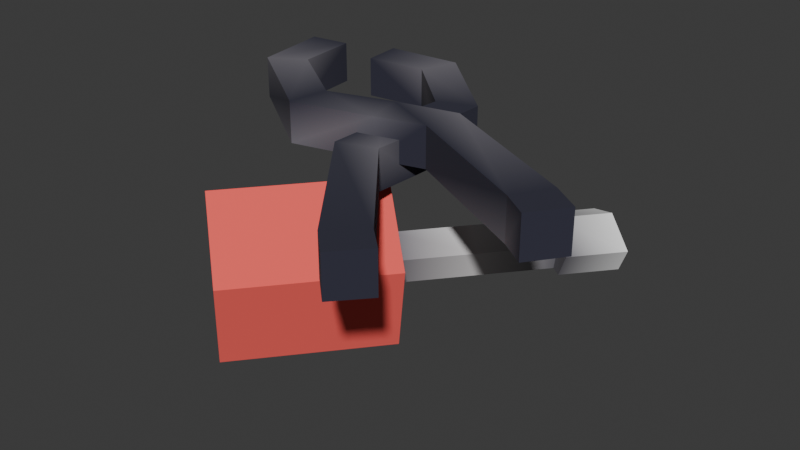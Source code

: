 # Source: girth_tools.blend  (saved by Blender 5.2.45; exported with 4.5.12 LTS)
import bpy
from mathutils import Matrix  # noqa: F401  (used for matrix-valued properties, if any)

bpy.ops.wm.read_factory_settings(use_empty=True)
scene = bpy.context.scene
scene.name = 'Scene'

# ---- collections
col_collection = bpy.data.collections.new('Collection'); scene.collection.children.link(col_collection)

# ---- materials (node trees are filled in below, after node groups)
mat_material = bpy.data.materials.new('Material')
mat_material.alpha_threshold = 0.0
mat_material.use_backface_culling_lightprobe_volume = False
mat_material.roughness = 0.5
mat_material.line_color = (0.0, 0.0, 0.0, 1.0)

# ---- material node trees
mat_material.use_nodes = True; mat_material.node_tree.nodes.clear()
_N = mat_material.node_tree.nodes; _L = mat_material.node_tree.links
n0 = _N.new('ShaderNodeOutputMaterial'); n0.name = 'Material Output'; n0.location = (200, 100)
n1 = _N.new('ShaderNodeBsdfPrincipled'); n1.name = 'Principled BSDF'; n1.location = (-200, 100)
n1.inputs[2].default_value = 1.0
n1.inputs[10].default_value = 0.005
n2 = _N.new('ShaderNodeVertexColor'); n2.name = 'Color Attribute'; n2.location = (-490, 80)
_L.new(n1.outputs[0], n0.inputs[0])
_L.new(n2.outputs[0], n1.inputs[0])
n0.is_active_output = True

# ---- world
world_world = bpy.data.worlds.new('World'); scene.world = world_world
world_world.use_nodes = True; world_world.node_tree.nodes.clear()
_N = world_world.node_tree.nodes; _L = world_world.node_tree.links
n0 = _N.new('ShaderNodeOutputWorld'); n0.name = 'World Output'; n0.location = (200, 100)
n1 = _N.new('ShaderNodeBackground'); n1.name = 'Background'; n1.location = (-200, 100)
n1.inputs[0].default_value = (0.05088, 0.05088, 0.05088, 1.0)
_L.new(n1.outputs[0], n0.inputs[0])
n0.is_active_output = True
world_world.color = (0.05088, 0.05088, 0.05088)
world_world.sun_shadow_jitter_overblur = 0.0

# ---- meshes
me_cube_001 = bpy.data.meshes.new('Cube.001')
me_cube_001.from_pydata([(0.6004, -1.134, 0.4423), (0.7416, -0.9767, 0.4423), (0.473, -1.014, 0.4423), (0.6281, -0.8704, 0.4423), (-0.05829, -0.3452, 0.4423), (0.1424, -0.2781, 0.4423), (-0.05382, -0.01388, 0.4423), (0.1575, -0.02337, 0.4423), (-0.02426, 0.3349, 0.4423), (0.1722, 0.4135, 0.4423), (-0.3679, 0.6561, 0.4423), (-0.2983, 0.8559, 0.4423), (-0.691, 0.62, 0.4423), (-0.7086, 0.8309, 0.4423), (0.6004, -1.134, 0.6523), (0.7416, -0.9767, 0.6523), (0.473, -1.014, 0.6523), (0.6281, -0.8704, 0.6523), (-0.05829, -0.3452, 0.6523), (0.1424, -0.2781, 0.6523), (-0.05382, -0.01388, 0.6523), (0.1575, -0.02337, 0.6523), (-0.02426, 0.3349, 0.6523), (0.1722, 0.4135, 0.6523), (-0.3679, 0.6561, 0.6523), (-0.2983, 0.8559, 0.6523), (-0.691, 0.62, 0.6523), (-0.7086, 0.8309, 0.6523), (1.207, -0.39, 0.5342), (1.081, -0.5601, 0.5342), (1.063, -0.2895, 0.5342), (0.9539, -0.4705, 0.5342), (0.3008, 0.09559, 0.5342), (0.2757, -0.1145, 0.5342), (-0.02277, 0.02424, 0.5342), (0.02924, -0.1808, 0.5342), (-0.3583, -0.07521, 0.5342), (-0.3956, -0.2835, 0.5342), (-0.7424, 0.1964, 0.5342), (-0.924, 0.08787, 0.5342), (-0.7724, 0.5201, 0.5342), (-0.9824, 0.4947, 0.5342), (1.207, -0.39, 0.7441), (1.081, -0.5601, 0.7441), (1.063, -0.2895, 0.7441), (0.9539, -0.4705, 0.7441), (0.3008, 0.09559, 0.7441), (0.2757, -0.1145, 0.7441), (-0.02277, 0.02424, 0.7441), (0.02924, -0.1808, 0.7441), (-0.3583, -0.07521, 0.7441), (-0.3956, -0.2835, 0.7441), (-0.7424, 0.1964, 0.7441), (-0.924, 0.08787, 0.7441), (-0.7724, 0.5201, 0.7441), (-0.9824, 0.4947, 0.7441), (-0.5136, -0.7277, 0.4116), (0.02638, -0.07411, 0.119), (-0.8244, -0.4709, 0.1187), (-0.06988, 0.005415, 0.02832), (-0.7057, -0.569, -0.3552), (-0.03311, -0.02496, -0.1185), (-0.3215, -0.8864, -0.3552), (0.08587, -0.1233, -0.1185), (-0.2028, -0.9844, 0.1187), (0.1226, -0.1536, 0.02832), (-0.2844, 0.1827, 0.1187), (0.02638, -0.07411, 0.4116), (-0.1657, 0.08458, -0.3552), (0.2185, -0.2328, -0.3552), (0.3372, -0.3309, 0.1187), (0.5409, 0.5486, 0.119), (0.4446, 0.6282, 0.02832), (0.4814, 0.5978, -0.1185), (0.6004, 0.4995, -0.1185), (0.6371, 0.4691, 0.02832), (0.5422, 0.5503, 0.119), (0.3584, 0.7022, 0.02832), (0.4286, 0.6441, -0.1185), (0.6559, 0.4564, -0.1185), (0.7261, 0.3984, 0.02832), (0.7389, 0.7884, 0.119), (0.5551, 0.9403, 0.02832), (0.6253, 0.8822, -0.1185), (0.8526, 0.6945, -0.1185), (0.9228, 0.6365, 0.02832), (0.2241, 0.2864, -0.1185), (0.3431, 0.1881, -0.1185), (0.2836, 0.2373, 0.119), (0.1874, 0.3168, 0.02832), (0.3799, 0.1577, 0.02832)], [], [(1, 3, 2, 0), (3, 5, 4, 2), (5, 7, 6, 4), (7, 9, 8, 6), (9, 11, 10, 8), (11, 13, 12, 10), (15, 14, 16, 17), (17, 16, 18, 19), (19, 18, 20, 21), (21, 20, 22, 23), (23, 22, 24, 25), (25, 24, 26, 27), (2, 4, 18, 16), (5, 3, 17, 19), (8, 10, 24, 22), (1, 0, 14, 15), (11, 9, 23, 25), (4, 6, 20, 18), (12, 13, 27, 26), (7, 5, 19, 21), (0, 2, 16, 14), (10, 12, 26, 24), (3, 1, 15, 17), (13, 11, 25, 27), (6, 8, 22, 20), (9, 7, 21, 23), (29, 31, 30, 28), (31, 33, 32, 30), (33, 35, 34, 32), (35, 37, 36, 34), (37, 39, 38, 36), (39, 41, 40, 38), (43, 42, 44, 45), (45, 44, 46, 47), (47, 46, 48, 49), (49, 48, 50, 51), (51, 50, 52, 53), (53, 52, 54, 55), (30, 32, 46, 44), (33, 31, 45, 47), (36, 38, 52, 50), (29, 28, 42, 43), (39, 37, 51, 53), (32, 34, 48, 46), (40, 41, 55, 54), (35, 33, 47, 49), (28, 30, 44, 42), (38, 40, 54, 52), (31, 29, 43, 45), (41, 39, 53, 55), (34, 36, 50, 48), (37, 35, 49, 51), (56, 67, 66, 58), (58, 66, 68, 60), (60, 68, 69, 62), (87, 86, 73, 74), (62, 69, 70, 64), (64, 70, 67, 56), (56, 58, 60, 62, 64), (57, 59, 66, 67), (59, 61, 68, 66), (61, 63, 69, 68), (63, 65, 70, 69), (65, 57, 67, 70), (75, 74, 79, 80), (89, 88, 71, 72), (90, 87, 74, 75), (86, 89, 72, 73), (88, 90, 75, 71), (76, 80, 85, 81), (73, 72, 77, 78), (71, 75, 80, 76), (74, 73, 78, 79), (72, 71, 76, 77), (82, 81, 85, 84, 83), (79, 78, 83, 84), (77, 76, 81, 82), (80, 79, 84, 85), (78, 77, 82, 83), (57, 65, 90, 88), (61, 59, 89, 86), (65, 63, 87, 90), (59, 57, 88, 89), (63, 61, 86, 87)])
_uv = me_cube_001.uv_layers.new(name='UVMap')
_uv.uv.foreach_set('vector', [0.0, 0.0, 0.0, 0.0, 0.0, 0.0, 0.0, 0.0, 0.0, 0.0, 0.0, 0.0, 0.0, 0.0, 0.0, 0.0, 0.0, 0.0, 0.0, 0.0, 0.0, 0.0, 0.0, 0.0, 0.0, 0.0, 0.0, 0.0, 0.0, 0.0, 0.0, 0.0, 0.0, 0.0, 0.0, 0.0, 0.0, 0.0, 0.0, 0.0, 0.0, 0.0, 0.0, 0.0, 0.0, 0.0, 0.0, 0.0, 0.0, 0.0, 0.0, 0.0, 0.0, 0.0, 0.0, 0.0, 0.0, 0.0, 0.0, 0.0, 0.0, 0.0, 0.0, 0.0, 0.0, 0.0, 0.0, 0.0, 0.0, 0.0, 0.0, 0.0, 0.0, 0.0, 0.0, 0.0, 0.0, 0.0, 0.0, 0.0, 0.0, 0.0, 0.0, 0.0, 0.0, 0.0, 0.0, 0.0, 0.0, 0.0, 0.0, 0.0, 0.0, 0.0, 0.0, 0.0, 0.0, 0.0, 0.0, 0.0, 0.0, 0.0, 0.0, 0.0, 0.0, 0.0, 0.0, 0.0, 0.0, 0.0, 0.0, 0.0, 0.0, 0.0, 0.0, 0.0, 0.0, 0.0, 0.0, 0.0, 0.0, 0.0, 0.0, 0.0, 0.0, 0.0, 0.0, 0.0, 0.0, 0.0, 0.0, 0.0, 0.0, 0.0, 0.0, 0.0, 0.0, 0.0, 0.0, 0.0, 0.0, 0.0, 0.0, 0.0, 0.0, 0.0, 0.0, 0.0, 0.0, 0.0, 0.0, 0.0, 0.0, 0.0, 0.0, 0.0, 0.0, 0.0, 0.0, 0.0, 0.0, 0.0, 0.0, 0.0, 0.0, 0.0, 0.0, 0.0, 0.0, 0.0, 0.0, 0.0, 0.0, 0.0, 0.0, 0.0, 0.0, 0.0, 0.0, 0.0, 0.0, 0.0, 0.0, 0.0, 0.0, 0.0, 0.0, 0.0, 0.0, 0.0, 0.0, 0.0, 0.0, 0.0, 0.0, 0.0, 0.0, 0.0, 0.0, 0.0, 0.0, 0.0, 0.0, 0.0, 0.0, 0.0, 0.0, 0.0, 0.0, 0.0, 0.0, 0.0, 0.0, 0.0, 0.0, 0.0, 0.0, 0.0, 0.0, 0.0, 0.0, 0.0, 0.0, 0.0, 0.0, 0.0, 0.0, 0.0, 0.0, 0.0, 0.0, 0.0, 0.0, 0.0, 0.0, 0.0, 0.0, 0.0, 0.0, 0.0, 0.0, 0.0, 0.0, 0.0, 0.0, 0.0, 0.0, 0.0, 0.0, 0.0, 0.0, 0.0, 0.0, 0.0, 0.0, 0.0, 0.0, 0.0, 0.0, 0.0, 0.0, 0.0, 0.0, 0.0, 0.0, 0.0, 0.0, 0.0, 0.0, 0.0, 0.0, 0.0, 0.0, 0.0, 0.0, 0.0, 0.0, 0.0, 0.0, 0.0, 0.0, 0.0, 0.0, 0.0, 0.0, 0.0, 0.0, 0.0, 0.0, 0.0, 0.0, 0.0, 0.0, 0.0, 0.0, 0.0, 0.0, 0.0, 0.0, 0.0, 0.0, 0.0, 0.0, 0.0, 0.0, 0.0, 0.0, 0.0, 0.0, 0.0, 0.0, 0.0, 0.0, 0.0, 0.0, 0.0, 0.0, 0.0, 0.0, 0.0, 0.0, 0.0, 0.0, 0.0, 0.0, 0.0, 0.0, 0.0, 0.0, 0.0, 0.0, 0.0, 0.0, 0.0, 0.0, 0.0, 0.0, 0.0, 0.0, 0.0, 0.0, 0.0, 0.0, 0.0, 0.0, 0.0, 0.0, 0.0, 0.0, 0.0, 0.0, 0.0, 0.0, 0.0, 0.0, 0.0, 0.0, 0.0, 0.0, 0.0, 0.0, 0.0, 0.0, 0.0, 0.0, 0.0, 0.0, 0.0, 0.0, 0.0, 0.0, 0.0, 0.0, 0.0, 0.0, 0.0, 0.0, 0.0, 0.0, 0.0, 0.0, 0.0, 0.0, 0.0, 0.0, 0.0, 0.0, 0.0, 0.0, 0.0, 0.0, 0.0, 0.0, 0.0, 0.0, 0.0, 0.0, 0.0, 0.0, 0.0, 0.0, 0.0, 0.0, 0.0, 0.0, 0.0, 0.0, 0.0, 0.0, 0.0, 0.0, 0.0, 0.0, 0.0, 0.0, 0.0, 1.0, 0.5, 1.0, 1.0, 0.8, 1.0, 0.8, 0.5, 0.8, 0.5, 0.8, 1.0, 0.6, 1.0, 0.6, 0.5, 0.6, 0.5, 0.6, 1.0, 0.4, 1.0, 0.4, 0.5, 0.2063, 0.1899, 0.2937, 0.1899, 0.2937, 0.1899, 0.2063, 0.1899, 0.4, 0.5, 0.4, 1.0, 0.2, 1.0, 0.2, 0.5, 0.2, 0.5, 0.2, 1.0, 2.98e-08, 1.0, 2.98e-08, 0.5, 0.75, 0.49, 0.9783, 0.3242, 0.8911, 0.05584, 0.6089, 0.05584, 0.5217, 0.3242, 0.25, 0.3243, 0.3207, 0.273, 0.4783, 0.3242, 0.25, 0.49, 0.3207, 0.273, 0.2937, 0.1899, 0.3911, 0.05584, 0.4783, 0.3242, 0.2937, 0.1899, 0.2063, 0.1899, 0.1089, 0.05584, 0.3911, 0.05584, 0.2063, 0.1899, 0.1793, 0.273, 0.02175, 0.3242, 0.1089, 0.05584, 0.1793, 0.273, 0.25, 0.3243, 0.25, 0.49, 0.02175, 0.3242, 0.1793, 0.273, 0.2063, 0.1899, 0.2063, 0.1899, 0.1793, 0.273, 0.3207, 0.273, 0.25, 0.3243, 0.25, 0.3243, 0.3207, 0.273, 0.1793, 0.273, 0.2063, 0.1899, 0.2063, 0.1899, 0.1793, 0.273, 0.2937, 0.1899, 0.3207, 0.273, 0.3207, 0.273, 0.2937, 0.1899, 0.25, 0.3243, 0.1793, 0.273, 0.1793, 0.273, 0.25, 0.3243, 0.25, 0.3243, 0.1793, 0.273, 0.1793, 0.273, 0.25, 0.3243, 0.2937, 0.1899, 0.3207, 0.273, 0.3207, 0.273, 0.2937, 0.1899, 0.25, 0.3243, 0.1793, 0.273, 0.1793, 0.273, 0.25, 0.3243, 0.2063, 0.1899, 0.2937, 0.1899, 0.2937, 0.1899, 0.2063, 0.1899, 0.3207, 0.273, 0.25, 0.3243, 0.25, 0.3243, 0.3207, 0.273, 0.3207, 0.273, 0.25, 0.3243, 0.1793, 0.273, 0.2063, 0.1899, 0.2937, 0.1899, 0.2063, 0.1899, 0.2937, 0.1899, 0.2937, 0.1899, 0.2063, 0.1899, 0.3207, 0.273, 0.25, 0.3243, 0.25, 0.3243, 0.3207, 0.273, 0.1793, 0.273, 0.2063, 0.1899, 0.2063, 0.1899, 0.1793, 0.273, 0.2937, 0.1899, 0.3207, 0.273, 0.3207, 0.273, 0.2937, 0.1899, 0.25, 0.3243, 0.1793, 0.273, 0.1793, 0.273, 0.25, 0.3243, 0.2937, 0.1899, 0.3207, 0.273, 0.3207, 0.273, 0.2937, 0.1899, 0.1793, 0.273, 0.2063, 0.1899, 0.2063, 0.1899, 0.1793, 0.273, 0.3207, 0.273, 0.25, 0.3243, 0.25, 0.3243, 0.3207, 0.273, 0.2063, 0.1899, 0.2937, 0.1899, 0.2937, 0.1899, 0.2063, 0.1899])
_ca = me_cube_001.color_attributes.new('Attribute', 'BYTE_COLOR', 'CORNER')
_ca.data.foreach_set('color', [0.02624, 0.02624, 0.04667, 1.0, 0.02624, 0.02624, 0.04667, 1.0, 0.162, 0.1529, 0.1779, 1.0, 0.02624, 0.02624, 0.04667, 1.0, 0.02624, 0.02624, 0.04667, 1.0, 0.02624, 0.02624, 0.04667, 1.0, 0.02624, 0.02624, 0.04667, 1.0, 0.162, 0.1529, 0.1779, 1.0, 0.02624, 0.02624, 0.04667, 1.0, 0.02624, 0.02624, 0.04667, 1.0, 0.162, 0.1529, 0.1779, 1.0, 0.02624, 0.02624, 0.04667, 1.0, 0.02624, 0.02624, 0.04667, 1.0, 0.02624, 0.02624, 0.04667, 1.0, 0.02624, 0.02624, 0.04667, 1.0, 0.162, 0.1529, 0.1779, 1.0, 0.02624, 0.02624, 0.04667, 1.0, 0.162, 0.1529, 0.1779, 1.0, 0.02624, 0.02624, 0.04667, 1.0, 0.02624, 0.02624, 0.04667, 1.0, 0.162, 0.1529, 0.1779, 1.0, 0.02624, 0.02624, 0.04667, 1.0, 0.02624, 0.02624, 0.04667, 1.0, 0.02624, 0.02624, 0.04667, 1.0, 0.02624, 0.02624, 0.04667, 1.0, 0.02624, 0.02624, 0.04667, 1.0, 0.02624, 0.02624, 0.04667, 1.0, 0.02624, 0.02624, 0.04667, 1.0, 0.02624, 0.02624, 0.04667, 1.0, 0.02624, 0.02624, 0.04667, 1.0, 0.03689, 0.03689, 0.05781, 1.0, 0.162, 0.1529, 0.1779, 1.0, 0.162, 0.1529, 0.1779, 1.0, 0.03689, 0.03689, 0.05781, 1.0, 0.02624, 0.02624, 0.04667, 1.0, 0.02624, 0.02624, 0.04667, 1.0, 0.02624, 0.02624, 0.04667, 1.0, 0.02624, 0.02624, 0.04667, 1.0, 0.02624, 0.02624, 0.04667, 1.0, 0.02624, 0.02624, 0.04667, 1.0, 0.02624, 0.02624, 0.04667, 1.0, 0.02624, 0.02624, 0.04667, 1.0, 0.1559, 0.147, 0.1714, 1.0, 0.162, 0.1529, 0.1779, 1.0, 0.162, 0.1529, 0.1779, 1.0, 0.1559, 0.147, 0.1714, 1.0, 0.02624, 0.02624, 0.04667, 1.0, 0.02624, 0.02624, 0.04667, 1.0, 0.162, 0.1529, 0.1779, 1.0, 0.02624, 0.02624, 0.04667, 1.0, 0.03689, 0.03689, 0.05781, 1.0, 0.02624, 0.02624, 0.04667, 1.0, 0.02624, 0.02624, 0.04667, 1.0, 0.02624, 0.02624, 0.04667, 1.0, 0.02624, 0.02624, 0.04667, 1.0, 0.162, 0.1529, 0.1779, 1.0, 0.02624, 0.02624, 0.04667, 1.0, 0.02624, 0.02624, 0.04667, 1.0, 0.1559, 0.147, 0.1714, 1.0, 0.02624, 0.02624, 0.04667, 1.0, 0.02624, 0.02624, 0.04667, 1.0, 0.02624, 0.02624, 0.04667, 1.0, 0.02624, 0.02624, 0.04667, 1.0, 0.02624, 0.02624, 0.04667, 1.0, 0.162, 0.1529, 0.1779, 1.0, 0.02624, 0.02624, 0.04667, 1.0, 0.02624, 0.02624, 0.04667, 1.0, 0.162, 0.1529, 0.1779, 1.0, 0.02624, 0.02624, 0.04667, 1.0, 0.162, 0.1529, 0.1779, 1.0, 0.02624, 0.02624, 0.04667, 1.0, 0.03689, 0.03689, 0.05781, 1.0, 0.02624, 0.02624, 0.04667, 1.0, 0.02624, 0.02624, 0.04667, 1.0, 0.02624, 0.02624, 0.04667, 1.0, 0.02624, 0.02624, 0.04667, 1.0, 0.02624, 0.02624, 0.04667, 1.0, 0.02624, 0.02624, 0.04667, 1.0, 0.162, 0.1529, 0.1779, 1.0, 0.02624, 0.02624, 0.04667, 1.0, 0.02624, 0.02624, 0.04667, 1.0, 0.162, 0.1529, 0.1779, 1.0, 0.02624, 0.02624, 0.04667, 1.0, 0.02624, 0.02624, 0.04667, 1.0, 0.02624, 0.02624, 0.04667, 1.0, 0.02624, 0.02624, 0.04667, 1.0, 0.02624, 0.02624, 0.04667, 1.0, 0.1559, 0.147, 0.1714, 1.0, 0.02624, 0.02624, 0.04667, 1.0, 0.02624, 0.02624, 0.04667, 1.0, 0.02624, 0.02624, 0.04667, 1.0, 0.02624, 0.02624, 0.04667, 1.0, 0.02624, 0.02624, 0.04667, 1.0, 0.162, 0.1529, 0.1779, 1.0, 0.162, 0.1529, 0.1779, 1.0, 0.02624, 0.02624, 0.04667, 1.0, 0.162, 0.1529, 0.1779, 1.0, 0.02624, 0.02624, 0.04667, 1.0, 0.02624, 0.02624, 0.04667, 1.0, 0.02624, 0.02624, 0.04667, 1.0, 0.02624, 0.02624, 0.04667, 1.0, 0.02624, 0.02624, 0.04667, 1.0, 0.02624, 0.02624, 0.04667, 1.0, 0.02624, 0.02624, 0.04667, 1.0, 0.02624, 0.02624, 0.04667, 1.0, 0.159, 0.15, 0.1746, 1.0, 0.02624, 0.02624, 0.04667, 1.0, 0.02624, 0.02624, 0.04667, 1.0, 0.159, 0.15, 0.1746, 1.0, 0.02624, 0.02624, 0.04667, 1.0, 0.02624, 0.02624, 0.04667, 1.0, 0.02624, 0.02624, 0.04667, 1.0, 0.02624, 0.02624, 0.04667, 1.0, 0.02624, 0.02624, 0.04667, 1.0, 0.162, 0.1529, 0.1779, 1.0, 0.02624, 0.02624, 0.04667, 1.0, 0.02624, 0.02624, 0.04667, 1.0, 0.162, 0.1529, 0.1779, 1.0, 0.02624, 0.02624, 0.04667, 1.0, 0.162, 0.1529, 0.1779, 1.0, 0.162, 0.1529, 0.1779, 1.0, 0.02624, 0.02624, 0.04667, 1.0, 0.0382, 0.03689, 0.05781, 1.0, 0.02624, 0.02624, 0.04667, 1.0, 0.02624, 0.02624, 0.04667, 1.0, 0.02624, 0.02624, 0.04667, 1.0, 0.02624, 0.02624, 0.04667, 1.0, 0.0382, 0.03689, 0.05781, 1.0, 0.02624, 0.02624, 0.04667, 1.0, 0.02624, 0.02624, 0.04667, 1.0, 0.02624, 0.02624, 0.04667, 1.0, 0.02624, 0.02624, 0.04667, 1.0, 0.02624, 0.02624, 0.04667, 1.0, 0.02624, 0.02624, 0.04667, 1.0, 0.162, 0.1529, 0.1779, 1.0, 0.02624, 0.02624, 0.04667, 1.0, 0.02624, 0.02624, 0.04667, 1.0, 0.162, 0.1529, 0.1779, 1.0, 0.02624, 0.02624, 0.04667, 1.0, 0.1329, 0.1248, 0.15, 1.0, 0.1329, 0.1248, 0.15, 1.0, 0.02624, 0.02624, 0.04667, 1.0, 0.02624, 0.02624, 0.04667, 1.0, 0.02624, 0.02624, 0.04667, 1.0, 0.02624, 0.02624, 0.04667, 1.0, 0.02624, 0.02624, 0.04667, 1.0, 0.162, 0.1529, 0.1779, 1.0, 0.15, 0.1413, 0.1651, 1.0, 0.15, 0.1413, 0.1651, 1.0, 0.162, 0.1529, 0.1779, 1.0, 0.02624, 0.02624, 0.04667, 1.0, 0.02624, 0.02624, 0.04667, 1.0, 0.02624, 0.02624, 0.04667, 1.0, 0.02624, 0.02624, 0.04667, 1.0, 0.162, 0.1529, 0.1779, 1.0, 0.02624, 0.02624, 0.04667, 1.0, 0.02624, 0.02624, 0.04667, 1.0, 0.159, 0.15, 0.1746, 1.0, 0.02624, 0.02624, 0.04667, 1.0, 0.02624, 0.02624, 0.04667, 1.0, 0.02624, 0.02624, 0.04667, 1.0, 0.0382, 0.03689, 0.05781, 1.0, 0.162, 0.1529, 0.1779, 1.0, 0.02624, 0.02624, 0.04667, 1.0, 0.02624, 0.02624, 0.04667, 1.0, 0.02624, 0.02624, 0.04667, 1.0, 0.02624, 0.02624, 0.04667, 1.0, 0.02624, 0.02624, 0.04667, 1.0, 0.02624, 0.02624, 0.04667, 1.0, 0.162, 0.1529, 0.1779, 1.0, 0.02624, 0.02624, 0.04667, 1.0, 0.15, 0.1413, 0.1651, 1.0, 0.02624, 0.02624, 0.04667, 1.0, 0.162, 0.1529, 0.1779, 1.0, 0.02624, 0.02624, 0.04667, 1.0, 0.162, 0.1529, 0.1779, 1.0, 0.02624, 0.02624, 0.04667, 1.0, 0.02624, 0.02624, 0.04667, 1.0, 0.02624, 0.02624, 0.04667, 1.0, 0.02624, 0.02624, 0.04667, 1.0, 0.02624, 0.02624, 0.04667, 1.0, 0.02624, 0.02624, 0.04667, 1.0, 0.02624, 0.02624, 0.04667, 1.0, 0.1329, 0.1248, 0.15, 1.0, 0.02624, 0.02624, 0.04667, 1.0, 0.02624, 0.02624, 0.04667, 1.0, 0.02624, 0.02624, 0.04667, 1.0, 0.02624, 0.02624, 0.04667, 1.0, 0.0382, 0.03689, 0.05781, 1.0, 0.02624, 0.02624, 0.04667, 1.0, 0.02624, 0.02624, 0.04667, 1.0, 0.162, 0.1529, 0.1779, 1.0, 0.159, 0.15, 0.1746, 1.0, 0.02624, 0.02624, 0.04667, 1.0, 0.02624, 0.02624, 0.04667, 1.0, 0.02624, 0.02624, 0.04667, 1.0, 0.02624, 0.02624, 0.04667, 1.0, 0.02624, 0.02624, 0.04667, 1.0, 0.15, 0.1413, 0.1651, 1.0, 0.02624, 0.02624, 0.04667, 1.0, 0.162, 0.1529, 0.1779, 1.0, 0.02624, 0.02624, 0.04667, 1.0, 0.02624, 0.02624, 0.04667, 1.0, 0.02624, 0.02624, 0.04667, 1.0, 0.162, 0.1529, 0.1779, 1.0, 0.02624, 0.02624, 0.04667, 1.0, 0.1329, 0.1248, 0.15, 1.0, 0.02624, 0.02624, 0.04667, 1.0, 1.0, 0.1195, 0.1022, 1.0, 1.0, 0.1195, 0.1022, 1.0, 1.0, 0.1195, 0.1022, 1.0, 1.0, 0.1195, 0.1022, 1.0, 1.0, 0.1195, 0.1022, 1.0, 1.0, 0.1195, 0.1022, 1.0, 1.0, 0.1195, 0.1022, 1.0, 1.0, 0.1195, 0.1022, 1.0, 1.0, 0.1195, 0.1022, 1.0, 1.0, 0.1195, 0.1022, 1.0, 1.0, 0.1195, 0.1022, 1.0, 1.0, 0.1195, 0.1022, 1.0, 0.6939, 0.6724, 0.6724, 1.0, 0.6939, 0.6724, 0.6724, 1.0, 0.162, 0.1529, 0.1779, 1.0, 0.162, 0.1529, 0.1779, 1.0, 1.0, 0.1195, 0.1022, 1.0, 1.0, 0.1195, 0.1022, 1.0, 1.0, 0.1195, 0.1022, 1.0, 1.0, 0.1195, 0.1022, 1.0, 1.0, 0.1195, 0.1022, 1.0, 1.0, 0.1195, 0.1022, 1.0, 1.0, 0.1195, 0.1022, 1.0, 1.0, 0.1195, 0.1022, 1.0, 1.0, 0.1195, 0.1022, 1.0, 1.0, 0.1195, 0.1022, 1.0, 1.0, 0.1195, 0.1022, 1.0, 1.0, 0.1195, 0.1022, 1.0, 1.0, 0.1195, 0.1022, 1.0, 0.6654, 0.06848, 0.06848, 1.0, 0.6654, 0.06848, 0.06848, 1.0, 1.0, 0.1195, 0.1022, 1.0, 1.0, 0.1195, 0.1022, 1.0, 0.6654, 0.06848, 0.06848, 1.0, 0.6654, 0.06848, 0.06848, 1.0, 1.0, 0.1195, 0.1022, 1.0, 1.0, 0.1195, 0.1022, 1.0, 0.6654, 0.06848, 0.06848, 1.0, 0.6654, 0.06848, 0.06848, 1.0, 1.0, 0.1195, 0.1022, 1.0, 1.0, 0.1195, 0.1022, 1.0, 0.6654, 0.06848, 0.06848, 1.0, 0.6654, 0.06848, 0.06848, 1.0, 1.0, 0.1195, 0.1022, 1.0, 1.0, 0.1195, 0.1022, 1.0, 0.6654, 0.06848, 0.06848, 1.0, 0.6654, 0.06848, 0.06848, 1.0, 1.0, 0.1195, 0.1022, 1.0, 1.0, 0.1195, 0.1022, 1.0, 0.162, 0.1529, 0.1779, 1.0, 0.162, 0.1529, 0.1779, 1.0, 0.162, 0.1529, 0.1779, 1.0, 0.162, 0.1529, 0.1779, 1.0, 0.6939, 0.6724, 0.6724, 1.0, 0.8228, 0.8148, 0.8148, 1.0, 0.3231, 0.314, 0.3325, 1.0, 0.162, 0.1529, 0.1779, 1.0, 0.6939, 0.6724, 0.6724, 1.0, 0.6939, 0.6724, 0.6724, 1.0, 0.162, 0.1529, 0.1779, 1.0, 0.162, 0.1529, 0.1779, 1.0, 0.6939, 0.6724, 0.6724, 1.0, 0.6939, 0.6724, 0.6724, 1.0, 0.162, 0.1529, 0.1779, 1.0, 0.162, 0.1529, 0.1779, 1.0, 0.8228, 0.8148, 0.8148, 1.0, 0.6939, 0.6724, 0.6724, 1.0, 0.162, 0.1529, 0.1779, 1.0, 0.3231, 0.314, 0.3325, 1.0, 0.3325, 0.3231, 0.3419, 1.0, 0.162, 0.1529, 0.1779, 1.0, 1.0, 1.0, 1.0, 1.0, 1.0, 1.0, 1.0, 1.0, 0.162, 0.1529, 0.1779, 1.0, 0.162, 0.1529, 0.1779, 1.0, 0.162, 0.1529, 0.1779, 1.0, 0.162, 0.1529, 0.1779, 1.0, 0.3231, 0.314, 0.3325, 1.0, 0.162, 0.1529, 0.1779, 1.0, 0.162, 0.1529, 0.1779, 1.0, 0.3325, 0.3231, 0.3419, 1.0, 0.162, 0.1529, 0.1779, 1.0, 0.162, 0.1529, 0.1779, 1.0, 0.162, 0.1529, 0.1779, 1.0, 0.162, 0.1529, 0.1779, 1.0, 0.162, 0.1529, 0.1779, 1.0, 0.3231, 0.314, 0.3325, 1.0, 0.3325, 0.3231, 0.3419, 1.0, 0.162, 0.1529, 0.1779, 1.0, 1.0, 1.0, 1.0, 1.0, 1.0, 1.0, 1.0, 1.0, 1.0, 1.0, 1.0, 1.0, 1.0, 1.0, 1.0, 1.0, 1.0, 1.0, 1.0, 1.0, 0.162, 0.1529, 0.1779, 1.0, 0.162, 0.1529, 0.1779, 1.0, 1.0, 1.0, 1.0, 1.0, 1.0, 1.0, 1.0, 1.0, 0.162, 0.1529, 0.1779, 1.0, 0.3325, 0.3231, 0.3419, 1.0, 1.0, 1.0, 1.0, 1.0, 1.0, 1.0, 1.0, 1.0, 0.162, 0.1529, 0.1779, 1.0, 0.162, 0.1529, 0.1779, 1.0, 1.0, 1.0, 1.0, 1.0, 1.0, 1.0, 1.0, 1.0, 0.162, 0.1529, 0.1779, 1.0, 0.162, 0.1529, 0.1779, 1.0, 1.0, 1.0, 1.0, 1.0, 1.0, 1.0, 1.0, 1.0, 0.162, 0.1529, 0.1779, 1.0, 0.162, 0.1529, 0.1779, 1.0, 0.6939, 0.6724, 0.6724, 1.0, 0.8228, 0.8148, 0.8148, 1.0, 0.162, 0.1529, 0.1779, 1.0, 0.162, 0.1529, 0.1779, 1.0, 0.6939, 0.6724, 0.6724, 1.0, 0.6939, 0.6724, 0.6724, 1.0, 0.162, 0.1529, 0.1779, 1.0, 0.162, 0.1529, 0.1779, 1.0, 0.6939, 0.6724, 0.6724, 1.0, 0.6939, 0.6724, 0.6724, 1.0, 0.162, 0.1529, 0.1779, 1.0, 0.162, 0.1529, 0.1779, 1.0, 0.8228, 0.8148, 0.8148, 1.0, 0.6939, 0.6724, 0.6724, 1.0, 0.162, 0.1529, 0.1779, 1.0, 0.162, 0.1529, 0.1779, 1.0, 0.6939, 0.6724, 0.6724, 1.0, 0.6939, 0.6724, 0.6724, 1.0])
me_cube_001.materials.append(mat_material)
me_cube_001.use_paint_bone_selection = False
me_cube_001.use_paint_mask = True
me_cube_001.update()

# ---- objects
ob_cube = bpy.data.objects.new('Cube', me_cube_001)

# ---- transforms, parenting, visibility, modifiers, constraints
ob_cube.location = (0.0, 0.0, 0.0)

# ---- collection membership
col_collection.objects.link(ob_cube)

# ---- scene / render settings (as saved in the file)
scene.frame_start = 1; scene.frame_end = 250; scene.frame_set(2)
scene.render.engine = 'BLENDER_EEVEE_NEXT'
scene.render.bake_bias = 0.0
scene.render.bake_samples = 0
scene.render.compositor_device = 'GPU'
scene.eevee.use_volume_custom_range = False
scene.eevee.fast_gi_thickness_near = 0.1
scene.eevee.fast_gi_thickness_far = 0.0
scene.eevee.ray_tracing_options.screen_trace_thickness = 0.1
bpy.context.view_layer.update()

# ---- added for rendering (the .blend has no active camera and no usable light): camera, sun
cam_auto = bpy.data.cameras.new('AutoCamera')
cam_auto.lens = 50.0
cam_auto.sensor_width = 36.0
cam_auto.clip_end = 1000.0
ob_auto_camera = bpy.data.objects.new('AutoCamera', cam_auto)
scene.collection.objects.link(ob_auto_camera)
ob_auto_camera.location = (3.08223, -3.66109, 2.57053)
ob_auto_camera.rotation_euler = (1.09748, -7.21219e-08, 0.694738)
scene.camera = ob_auto_camera
light_auto_sun = bpy.data.lights.new('AutoSun', 'SUN')
light_auto_sun.energy = 3.0
light_auto_sun.angle = 0.0523599
ob_auto_sun = bpy.data.objects.new('AutoSun', light_auto_sun)
scene.collection.objects.link(ob_auto_sun)
ob_auto_sun.rotation_euler = (0.872665, 0.174533, 0.523599)
bpy.context.view_layer.update()
